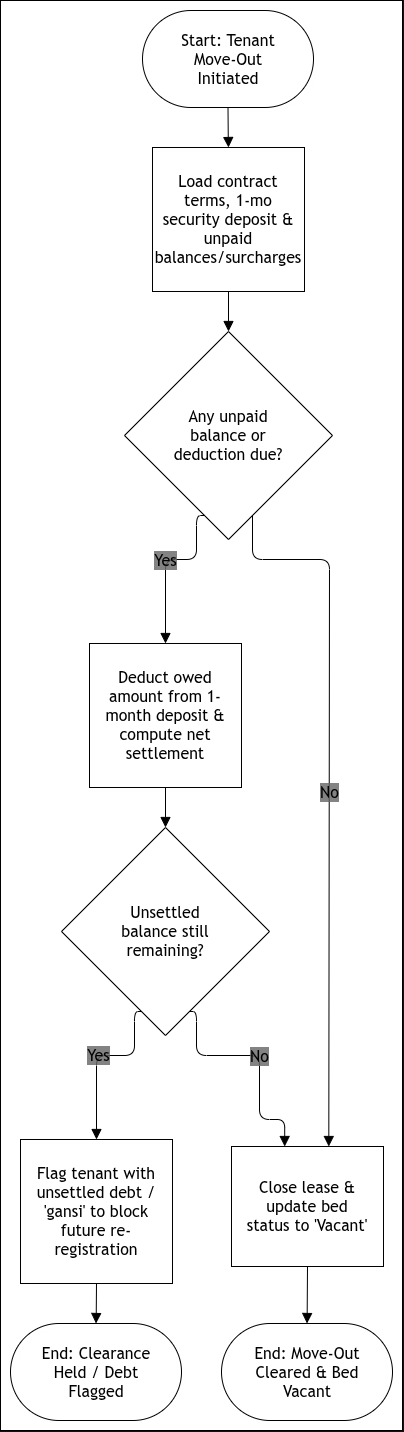

The diagram above was exported from draw.io. Its source (the exported page's mxGraphModel, read from the mxfile embedded in the PNG):
<mxGraphModel dx="1649" dy="951" grid="1" gridSize="10" guides="1" tooltips="1" connect="1" arrows="1" fold="1" page="1" pageScale="1" pageWidth="850" pageHeight="1100" math="0" shadow="0">
  <root>
    <mxCell id="0" />
    <mxCell id="1" parent="0" />
    <UserObject label="" mermaidData="{&#10;  &quot;data&quot;: &quot;%%{init: {'theme': 'base', 'themeVariables': { 'primaryTextColor': '#000000', 'secondaryTextColor': '#000000', 'tertiaryTextColor': '#000000', 'lineColor': '#000000', 'textColor': '#000000', 'nodeTextColor': '#000000', 'edgeLabelBackground': '#ffffff', 'clusterBkg': '#ffffff', 'clusterBorder': '#000000', 'primaryBorderColor': '#000000', 'secondaryBorderColor': '#000000', 'tertiaryBorderColor': '#000000' }}}%%\nflowchart TD\n    StartMove([Start: Tenant Move-Out Initiated]) --&gt; PullSummary[Load contract terms, 1-mo security deposit &amp; unpaid balances/surcharges]\n    PullSummary --&gt; HasDue{Any unpaid balance or deduction due?}\n    HasDue -- Yes --&gt; DeductDep[Deduct owed amount from 1-month deposit &amp; compute net settlement]\n    DeductDep --&gt; StillDebt{Unsettled balance still remaining?}\n    StillDebt -- Yes --&gt; FlagEvasion[Flag tenant with unsettled debt / 'gansi' to block future re-registration]\n    FlagEvasion --&gt; EndHold([End: Clearance Held / Debt Flagged])\n    StillDebt -- No --&gt; ReleaseBed[Close lease &amp; update bed status to 'Vacant']\n    HasDue -- No --&gt; ReleaseBed\n    ReleaseBed --&gt; EndClear([End: Move-Out Cleared &amp; Bed Vacant])&quot;,&#10;  &quot;config&quot;: null,&#10;  &quot;version&quot;: &quot;12&quot;&#10;}" id="ltwxhXMBaC9qAoUkIl_U-1">
      <mxCell connectable="0" parent="1" style="group;transparentBounds=1;editIcon=1;lockedGroup=0;groupPadding=10;fillColor=light-dark(#ECFEFF,#FFFFFF);fontColor=light-dark(#000000,#000000);strokeColor=light-dark(#000000,#000000);" vertex="1">
        <mxGeometry as="geometry" />
      </mxCell>
    </UserObject>
    <UserObject label="Start: Tenant Move-Out Initiated" mermaidId="n:StartMove" mermaidBaseStyle="html=1;rounded=1;whiteSpace=wrap;arcSize=50;strokeWidth=1;fillColor=light-dark(#ECECFF,#1f2020);strokeColor=#000000;fontColor=#000000;fontFamily=Trebuchet MS,Verdana,Arial,sans-serif;fontSize=16;shadow=1;shadowColor=#000000;shadowOffsetX=4;shadowOffsetY=4;shadowBlur=0;shadowOpacity=6;" mermaidBaseValue="Start: Tenant Move-Out Initiated" id="ltwxhXMBaC9qAoUkIl_U-2">
      <mxCell parent="ltwxhXMBaC9qAoUkIl_U-1" style="html=1;rounded=1;whiteSpace=wrap;arcSize=50;strokeWidth=1;fillColor=none;strokeColor=light-dark(#000000,#000000);fontColor=light-dark(#000000,#000000);fontFamily=Trebuchet MS,Verdana,Arial,sans-serif;fontSize=16;shadow=1;shadowColor=#000000;shadowOffsetX=4;shadowOffsetY=4;shadowBlur=0;shadowOpacity=6;labelWidth=120;" vertex="1">
        <mxGeometry height="97" width="171" x="366" y="40" as="geometry" />
      </mxCell>
    </UserObject>
    <UserObject label="Load contract terms, 1-mo security deposit &amp;amp; unpaid balances/surcharges" mermaidId="n:PullSummary" mermaidBaseStyle="html=1;whiteSpace=wrap;strokeWidth=1;fillColor=light-dark(#ECECFF,#1f2020);strokeColor=#000000;fontColor=#000000;fontFamily=Trebuchet MS,Verdana,Arial,sans-serif;fontSize=16;shadow=1;shadowColor=#000000;shadowOffsetX=4;shadowOffsetY=4;shadowBlur=0;shadowOpacity=6;" mermaidBaseValue="Load contract terms, 1-mo security deposit &amp; unpaid balances/surcharges" id="ltwxhXMBaC9qAoUkIl_U-3">
      <mxCell parent="ltwxhXMBaC9qAoUkIl_U-1" style="html=1;whiteSpace=wrap;strokeWidth=1;fillColor=none;strokeColor=light-dark(#000000,#000000);fontColor=light-dark(#000000,#000000);fontFamily=Trebuchet MS,Verdana,Arial,sans-serif;fontSize=16;shadow=1;shadowColor=#000000;shadowOffsetX=4;shadowOffsetY=4;shadowBlur=0;shadowOpacity=6;labelWidth=120;" vertex="1">
        <mxGeometry height="144" width="152" x="376" y="177" as="geometry" />
      </mxCell>
    </UserObject>
    <UserObject label="Any unpaid balance or deduction due?" mermaidId="n:HasDue" mermaidBaseStyle="rhombus;html=1;strokeWidth=1;whiteSpace=wrap;fillColor=light-dark(#ECECFF,#1f2020);strokeColor=#000000;fontColor=#000000;fontFamily=Trebuchet MS,Verdana,Arial,sans-serif;fontSize=16;shadow=1;shadowColor=#000000;shadowOffsetX=4;shadowOffsetY=4;shadowBlur=0;shadowOpacity=6;" mermaidBaseValue="Any unpaid balance or deduction due?" id="ltwxhXMBaC9qAoUkIl_U-4">
      <mxCell parent="ltwxhXMBaC9qAoUkIl_U-1" style="rhombus;html=1;strokeWidth=1;whiteSpace=wrap;fillColor=none;strokeColor=light-dark(#000000,#000000);fontColor=light-dark(#000000,#000000);fontFamily=Trebuchet MS,Verdana,Arial,sans-serif;fontSize=16;shadow=1;shadowColor=#000000;shadowOffsetX=4;shadowOffsetY=4;shadowBlur=0;shadowOpacity=6;labelWidth=120;" vertex="1">
        <mxGeometry height="208" width="208" x="348" y="361" as="geometry" />
      </mxCell>
    </UserObject>
    <UserObject label="Deduct owed amount from 1-month deposit &amp;amp; compute net settlement" mermaidId="n:DeductDep" mermaidBaseStyle="html=1;whiteSpace=wrap;strokeWidth=1;fillColor=light-dark(#ECECFF,#1f2020);strokeColor=#000000;fontColor=#000000;fontFamily=Trebuchet MS,Verdana,Arial,sans-serif;fontSize=16;shadow=1;shadowColor=#000000;shadowOffsetX=4;shadowOffsetY=4;shadowBlur=0;shadowOpacity=6;" mermaidBaseValue="Deduct owed amount from 1-month deposit &amp; compute net settlement" id="ltwxhXMBaC9qAoUkIl_U-5">
      <mxCell parent="ltwxhXMBaC9qAoUkIl_U-1" style="html=1;whiteSpace=wrap;strokeWidth=1;fillColor=none;strokeColor=light-dark(#000000,#000000);fontColor=light-dark(#000000,#000000);fontFamily=Trebuchet MS,Verdana,Arial,sans-serif;fontSize=16;shadow=1;shadowColor=#000000;shadowOffsetX=4;shadowOffsetY=4;shadowBlur=0;shadowOpacity=6;labelWidth=120;" vertex="1">
        <mxGeometry height="144" width="152" x="313" y="673" as="geometry" />
      </mxCell>
    </UserObject>
    <UserObject label="Unsettled balance still remaining?" mermaidId="n:StillDebt" mermaidBaseStyle="rhombus;html=1;strokeWidth=1;whiteSpace=wrap;fillColor=light-dark(#ECECFF,#1f2020);strokeColor=#000000;fontColor=#000000;fontFamily=Trebuchet MS,Verdana,Arial,sans-serif;fontSize=16;shadow=1;shadowColor=#000000;shadowOffsetX=4;shadowOffsetY=4;shadowBlur=0;shadowOpacity=6;" mermaidBaseValue="Unsettled balance still remaining?" id="ltwxhXMBaC9qAoUkIl_U-6">
      <mxCell parent="ltwxhXMBaC9qAoUkIl_U-1" style="rhombus;html=1;strokeWidth=1;whiteSpace=wrap;fillColor=none;strokeColor=light-dark(#000000,#000000);fontColor=light-dark(#000000,#000000);fontFamily=Trebuchet MS,Verdana,Arial,sans-serif;fontSize=16;shadow=1;shadowColor=#000000;shadowOffsetX=4;shadowOffsetY=4;shadowBlur=0;shadowOpacity=6;labelWidth=120;" vertex="1">
        <mxGeometry height="208" width="208" x="285" y="857" as="geometry" />
      </mxCell>
    </UserObject>
    <UserObject label="Flag tenant with unsettled debt / 'gansi' to block future re-registration" mermaidId="n:FlagEvasion" mermaidBaseStyle="html=1;whiteSpace=wrap;strokeWidth=1;fillColor=light-dark(#ECECFF,#1f2020);strokeColor=#000000;fontColor=#000000;fontFamily=Trebuchet MS,Verdana,Arial,sans-serif;fontSize=16;shadow=1;shadowColor=#000000;shadowOffsetX=4;shadowOffsetY=4;shadowBlur=0;shadowOpacity=6;" mermaidBaseValue="Flag tenant with unsettled debt / 'gansi' to block future re-registration" id="ltwxhXMBaC9qAoUkIl_U-7">
      <mxCell parent="ltwxhXMBaC9qAoUkIl_U-1" style="html=1;whiteSpace=wrap;strokeWidth=1;fillColor=none;strokeColor=light-dark(#000000,#000000);fontColor=light-dark(#000000,#000000);fontFamily=Trebuchet MS,Verdana,Arial,sans-serif;fontSize=16;shadow=1;shadowColor=#000000;shadowOffsetX=4;shadowOffsetY=4;shadowBlur=0;shadowOpacity=6;labelWidth=120;" vertex="1">
        <mxGeometry height="144" width="152" x="244" y="1169" as="geometry" />
      </mxCell>
    </UserObject>
    <UserObject label="End: Clearance Held / Debt Flagged" mermaidId="n:EndHold" mermaidBaseStyle="html=1;rounded=1;whiteSpace=wrap;arcSize=50;strokeWidth=1;fillColor=light-dark(#ECECFF,#1f2020);strokeColor=#000000;fontColor=#000000;fontFamily=Trebuchet MS,Verdana,Arial,sans-serif;fontSize=16;shadow=1;shadowColor=#000000;shadowOffsetX=4;shadowOffsetY=4;shadowBlur=0;shadowOpacity=6;" mermaidBaseValue="End: Clearance Held / Debt Flagged" id="ltwxhXMBaC9qAoUkIl_U-8">
      <mxCell parent="ltwxhXMBaC9qAoUkIl_U-1" style="html=1;rounded=1;whiteSpace=wrap;arcSize=50;strokeWidth=1;fillColor=none;strokeColor=light-dark(#000000,#000000);fontColor=light-dark(#000000,#000000);fontFamily=Trebuchet MS,Verdana,Arial,sans-serif;fontSize=16;shadow=1;shadowColor=#000000;shadowOffsetX=4;shadowOffsetY=4;shadowBlur=0;shadowOpacity=6;labelWidth=120;" vertex="1">
        <mxGeometry height="97" width="171" x="234" y="1353" as="geometry" />
      </mxCell>
    </UserObject>
    <UserObject label="Close lease &amp;amp; update bed status to 'Vacant'" mermaidId="n:ReleaseBed" mermaidBaseStyle="html=1;whiteSpace=wrap;strokeWidth=1;fillColor=light-dark(#ECECFF,#1f2020);strokeColor=#000000;fontColor=#000000;fontFamily=Trebuchet MS,Verdana,Arial,sans-serif;fontSize=16;shadow=1;shadowColor=#000000;shadowOffsetX=4;shadowOffsetY=4;shadowBlur=0;shadowOpacity=6;" mermaidBaseValue="Close lease &amp; update bed status to 'Vacant'" id="ltwxhXMBaC9qAoUkIl_U-9">
      <mxCell parent="ltwxhXMBaC9qAoUkIl_U-1" style="html=1;whiteSpace=wrap;strokeWidth=1;fillColor=none;strokeColor=light-dark(#000000,#000000);fontColor=light-dark(#000000,#000000);fontFamily=Trebuchet MS,Verdana,Arial,sans-serif;fontSize=16;shadow=1;shadowColor=#000000;shadowOffsetX=4;shadowOffsetY=4;shadowBlur=0;shadowOpacity=6;labelWidth=120;" vertex="1">
        <mxGeometry height="120" width="152" x="455" y="1176" as="geometry" />
      </mxCell>
    </UserObject>
    <UserObject label="End: Move-Out Cleared &amp;amp; Bed Vacant" mermaidId="n:EndClear" mermaidBaseStyle="html=1;rounded=1;whiteSpace=wrap;arcSize=50;strokeWidth=1;fillColor=light-dark(#ECECFF,#1f2020);strokeColor=#000000;fontColor=#000000;fontFamily=Trebuchet MS,Verdana,Arial,sans-serif;fontSize=16;shadow=1;shadowColor=#000000;shadowOffsetX=4;shadowOffsetY=4;shadowBlur=0;shadowOpacity=6;" mermaidBaseValue="End: Move-Out Cleared &amp; Bed Vacant" id="ltwxhXMBaC9qAoUkIl_U-10">
      <mxCell parent="ltwxhXMBaC9qAoUkIl_U-1" style="html=1;rounded=1;whiteSpace=wrap;arcSize=50;strokeWidth=1;fillColor=none;strokeColor=light-dark(#000000,#000000);fontColor=light-dark(#000000,#000000);fontFamily=Trebuchet MS,Verdana,Arial,sans-serif;fontSize=16;shadow=1;shadowColor=#000000;shadowOffsetX=4;shadowOffsetY=4;shadowBlur=0;shadowOpacity=6;labelWidth=120;" vertex="1">
        <mxGeometry height="97" width="171" x="445" y="1353" as="geometry" />
      </mxCell>
    </UserObject>
    <UserObject label="" mermaidId="e:StartMove-&gt;PullSummary#0" mermaidBaseStyle="edgeStyle=orthogonalEdgeStyle;rounded=1;curved=0;startArrow=none;endArrow=block;endSize=8;jumpStyle=arc;jumpSize=12;strokeColor=#000000;exitX=0.5;exitY=0.99;entryX=0.5;entryY=0;targetPerimeterSpacing=4;" mermaidBaseValue="" id="ltwxhXMBaC9qAoUkIl_U-11">
      <mxCell edge="1" parent="ltwxhXMBaC9qAoUkIl_U-1" source="ltwxhXMBaC9qAoUkIl_U-2" style="edgeStyle=orthogonalEdgeStyle;rounded=1;curved=0;startArrow=none;endArrow=block;endSize=8;jumpStyle=arc;jumpSize=12;strokeColor=light-dark(#000000,#000000);exitX=0.5;exitY=0.99;entryX=0.5;entryY=0;targetPerimeterSpacing=4;fontColor=light-dark(#000000,#000000);" target="ltwxhXMBaC9qAoUkIl_U-3">
        <mxGeometry relative="1" as="geometry">
          <Array as="points" />
        </mxGeometry>
      </mxCell>
    </UserObject>
    <UserObject label="" mermaidId="e:PullSummary-&gt;HasDue#0" mermaidBaseStyle="edgeStyle=orthogonalEdgeStyle;rounded=1;curved=0;startArrow=none;endArrow=block;endSize=8;jumpStyle=arc;jumpSize=12;strokeColor=#000000;exitX=0.5;exitY=1;entryX=0.5;entryY=0;targetPerimeterSpacing=4;" mermaidBaseValue="" id="ltwxhXMBaC9qAoUkIl_U-12">
      <mxCell edge="1" parent="ltwxhXMBaC9qAoUkIl_U-1" source="ltwxhXMBaC9qAoUkIl_U-3" style="edgeStyle=orthogonalEdgeStyle;rounded=1;curved=0;startArrow=none;endArrow=block;endSize=8;jumpStyle=arc;jumpSize=12;strokeColor=light-dark(#000000,#000000);exitX=0.5;exitY=1;entryX=0.5;entryY=0;targetPerimeterSpacing=4;fontColor=light-dark(#000000,#000000);" target="ltwxhXMBaC9qAoUkIl_U-4">
        <mxGeometry relative="1" as="geometry">
          <Array as="points" />
        </mxGeometry>
      </mxCell>
    </UserObject>
    <UserObject label="Yes" mermaidId="e:HasDue-&gt;DeductDep#0" mermaidBaseStyle="edgeStyle=orthogonalEdgeStyle;rounded=1;curved=0;startArrow=none;endArrow=block;endSize=8;jumpStyle=arc;jumpSize=12;strokeColor=#000000;html=1;fontSize=16;labelBackgroundColor=light-dark(#E8E8E88D,#2a2a2a8D);fontFamily=Trebuchet MS,Verdana,Arial,sans-serif;fontColor=#000000;exitX=0.35;exitY=1;entryX=0.5;entryY=0;targetPerimeterSpacing=4;" mermaidBaseValue="Yes" id="ltwxhXMBaC9qAoUkIl_U-13">
      <mxCell edge="1" parent="ltwxhXMBaC9qAoUkIl_U-1" source="ltwxhXMBaC9qAoUkIl_U-4" style="edgeStyle=orthogonalEdgeStyle;rounded=1;curved=0;startArrow=none;endArrow=block;endSize=8;jumpStyle=arc;jumpSize=12;strokeColor=light-dark(#000000,#000000);html=1;fontSize=16;labelBackgroundColor=light-dark(#E8E8E88D,#2a2a2a8D);fontFamily=Trebuchet MS,Verdana,Arial,sans-serif;fontColor=light-dark(#000000,#000000);exitX=0.35;exitY=1;entryX=0.5;entryY=0;targetPerimeterSpacing=4;" target="ltwxhXMBaC9qAoUkIl_U-5">
        <mxGeometry relative="1" as="geometry">
          <Array as="points">
            <mxPoint x="420" y="589" />
            <mxPoint x="389" y="589" />
          </Array>
        </mxGeometry>
      </mxCell>
    </UserObject>
    <UserObject label="" mermaidId="e:DeductDep-&gt;StillDebt#0" mermaidBaseStyle="edgeStyle=orthogonalEdgeStyle;rounded=1;curved=0;startArrow=none;endArrow=block;endSize=8;jumpStyle=arc;jumpSize=12;strokeColor=#000000;exitX=0.5;exitY=1;entryX=0.5;entryY=0;targetPerimeterSpacing=4;" mermaidBaseValue="" id="ltwxhXMBaC9qAoUkIl_U-14">
      <mxCell edge="1" parent="ltwxhXMBaC9qAoUkIl_U-1" source="ltwxhXMBaC9qAoUkIl_U-5" style="edgeStyle=orthogonalEdgeStyle;rounded=1;curved=0;startArrow=none;endArrow=block;endSize=8;jumpStyle=arc;jumpSize=12;strokeColor=light-dark(#000000,#000000);exitX=0.5;exitY=1;entryX=0.5;entryY=0;targetPerimeterSpacing=4;fontColor=light-dark(#000000,#000000);" target="ltwxhXMBaC9qAoUkIl_U-6">
        <mxGeometry relative="1" as="geometry">
          <Array as="points" />
        </mxGeometry>
      </mxCell>
    </UserObject>
    <UserObject label="Yes" mermaidId="e:StillDebt-&gt;FlagEvasion#0" mermaidBaseStyle="edgeStyle=orthogonalEdgeStyle;rounded=1;curved=0;startArrow=none;endArrow=block;endSize=8;jumpStyle=arc;jumpSize=12;strokeColor=#000000;html=1;fontSize=16;labelBackgroundColor=light-dark(#E8E8E88D,#2a2a2a8D);fontFamily=Trebuchet MS,Verdana,Arial,sans-serif;fontColor=#000000;exitX=0.35;exitY=1;entryX=0.5;entryY=0;targetPerimeterSpacing=4;" mermaidBaseValue="Yes" id="ltwxhXMBaC9qAoUkIl_U-15">
      <mxCell edge="1" parent="ltwxhXMBaC9qAoUkIl_U-1" source="ltwxhXMBaC9qAoUkIl_U-6" style="edgeStyle=orthogonalEdgeStyle;rounded=1;curved=0;startArrow=none;endArrow=block;endSize=8;jumpStyle=arc;jumpSize=12;strokeColor=light-dark(#000000,#000000);html=1;fontSize=16;labelBackgroundColor=light-dark(#E8E8E88D,#2a2a2a8D);fontFamily=Trebuchet MS,Verdana,Arial,sans-serif;fontColor=light-dark(#000000,#000000);exitX=0.35;exitY=1;entryX=0.5;entryY=0;targetPerimeterSpacing=4;" target="ltwxhXMBaC9qAoUkIl_U-7">
        <mxGeometry relative="1" as="geometry">
          <Array as="points">
            <mxPoint x="358" y="1085" />
            <mxPoint x="320" y="1085" />
          </Array>
        </mxGeometry>
      </mxCell>
    </UserObject>
    <UserObject label="" mermaidId="e:FlagEvasion-&gt;EndHold#0" mermaidBaseStyle="edgeStyle=orthogonalEdgeStyle;rounded=1;curved=0;startArrow=none;endArrow=block;endSize=8;jumpStyle=arc;jumpSize=12;strokeColor=#000000;exitX=0.5;exitY=1;entryX=0.5;entryY=0;targetPerimeterSpacing=4;" mermaidBaseValue="" id="ltwxhXMBaC9qAoUkIl_U-16">
      <mxCell edge="1" parent="ltwxhXMBaC9qAoUkIl_U-1" source="ltwxhXMBaC9qAoUkIl_U-7" style="edgeStyle=orthogonalEdgeStyle;rounded=1;curved=0;startArrow=none;endArrow=block;endSize=8;jumpStyle=arc;jumpSize=12;strokeColor=light-dark(#000000,#000000);exitX=0.5;exitY=1;entryX=0.5;entryY=0;targetPerimeterSpacing=4;fontColor=light-dark(#000000,#000000);" target="ltwxhXMBaC9qAoUkIl_U-8">
        <mxGeometry relative="1" as="geometry">
          <Array as="points" />
        </mxGeometry>
      </mxCell>
    </UserObject>
    <UserObject label="No" mermaidId="e:StillDebt-&gt;ReleaseBed#0" mermaidBaseStyle="edgeStyle=orthogonalEdgeStyle;rounded=1;curved=0;startArrow=none;endArrow=block;endSize=8;jumpStyle=arc;jumpSize=12;strokeColor=#000000;html=1;fontSize=16;labelBackgroundColor=light-dark(#E8E8E88D,#2a2a2a8D);fontFamily=Trebuchet MS,Verdana,Arial,sans-serif;fontColor=#000000;exitX=0.65;exitY=1;entryX=0.35;entryY=0;targetPerimeterSpacing=4;" mermaidBaseValue="No" id="ltwxhXMBaC9qAoUkIl_U-17">
      <mxCell edge="1" parent="ltwxhXMBaC9qAoUkIl_U-1" source="ltwxhXMBaC9qAoUkIl_U-6" style="edgeStyle=orthogonalEdgeStyle;rounded=1;curved=0;startArrow=none;endArrow=block;endSize=8;jumpStyle=arc;jumpSize=12;strokeColor=light-dark(#000000,#000000);html=1;fontSize=16;labelBackgroundColor=light-dark(#E8E8E88D,#2a2a2a8D);fontFamily=Trebuchet MS,Verdana,Arial,sans-serif;fontColor=light-dark(#000000,#000000);exitX=0.65;exitY=1;entryX=0.35;entryY=0;targetPerimeterSpacing=4;" target="ltwxhXMBaC9qAoUkIl_U-9">
        <mxGeometry relative="1" as="geometry">
          <Array as="points">
            <mxPoint x="420" y="1085" />
            <mxPoint x="483" y="1085" />
            <mxPoint x="483" y="1149" />
            <mxPoint x="509" y="1149" />
          </Array>
        </mxGeometry>
      </mxCell>
    </UserObject>
    <UserObject label="No" mermaidId="e:HasDue-&gt;ReleaseBed#0" mermaidBaseStyle="edgeStyle=orthogonalEdgeStyle;rounded=1;curved=0;startArrow=none;endArrow=block;endSize=8;jumpStyle=arc;jumpSize=12;strokeColor=#000000;html=1;fontSize=16;labelBackgroundColor=light-dark(#E8E8E88D,#2a2a2a8D);fontFamily=Trebuchet MS,Verdana,Arial,sans-serif;fontColor=#000000;exitX=0.65;exitY=1;entryX=0.64;entryY=0;targetPerimeterSpacing=4;" mermaidBaseValue="No" id="ltwxhXMBaC9qAoUkIl_U-18">
      <mxCell edge="1" parent="ltwxhXMBaC9qAoUkIl_U-1" source="ltwxhXMBaC9qAoUkIl_U-4" style="edgeStyle=orthogonalEdgeStyle;rounded=1;curved=0;startArrow=none;endArrow=block;endSize=8;jumpStyle=arc;jumpSize=12;strokeColor=light-dark(#000000,#000000);html=1;fontSize=16;labelBackgroundColor=light-dark(#E8E8E88D,#2a2a2a8D);fontFamily=Trebuchet MS,Verdana,Arial,sans-serif;fontColor=light-dark(#000000,#000000);exitX=0.65;exitY=1;entryX=0.64;entryY=0;targetPerimeterSpacing=4;" target="ltwxhXMBaC9qAoUkIl_U-9">
        <mxGeometry relative="1" as="geometry">
          <Array as="points">
            <mxPoint x="483" y="589" />
            <mxPoint x="553" y="589" />
            <mxPoint x="553" y="621" />
            <mxPoint x="553" y="961" />
            <mxPoint x="553" y="1117" />
          </Array>
        </mxGeometry>
      </mxCell>
    </UserObject>
    <UserObject label="" mermaidId="e:ReleaseBed-&gt;EndClear#0" mermaidBaseStyle="edgeStyle=orthogonalEdgeStyle;rounded=1;curved=0;startArrow=none;endArrow=block;endSize=8;jumpStyle=arc;jumpSize=12;strokeColor=#000000;exitX=0.5;exitY=1;entryX=0.5;entryY=0;targetPerimeterSpacing=4;" mermaidBaseValue="" id="ltwxhXMBaC9qAoUkIl_U-19">
      <mxCell edge="1" parent="ltwxhXMBaC9qAoUkIl_U-1" source="ltwxhXMBaC9qAoUkIl_U-9" style="edgeStyle=orthogonalEdgeStyle;rounded=1;curved=0;startArrow=none;endArrow=block;endSize=8;jumpStyle=arc;jumpSize=12;strokeColor=light-dark(#000000,#000000);exitX=0.5;exitY=1;entryX=0.5;entryY=0;targetPerimeterSpacing=4;fontColor=light-dark(#000000,#000000);" target="ltwxhXMBaC9qAoUkIl_U-10">
        <mxGeometry relative="1" as="geometry">
          <Array as="points" />
        </mxGeometry>
      </mxCell>
    </UserObject>
  </root>
</mxGraphModel>